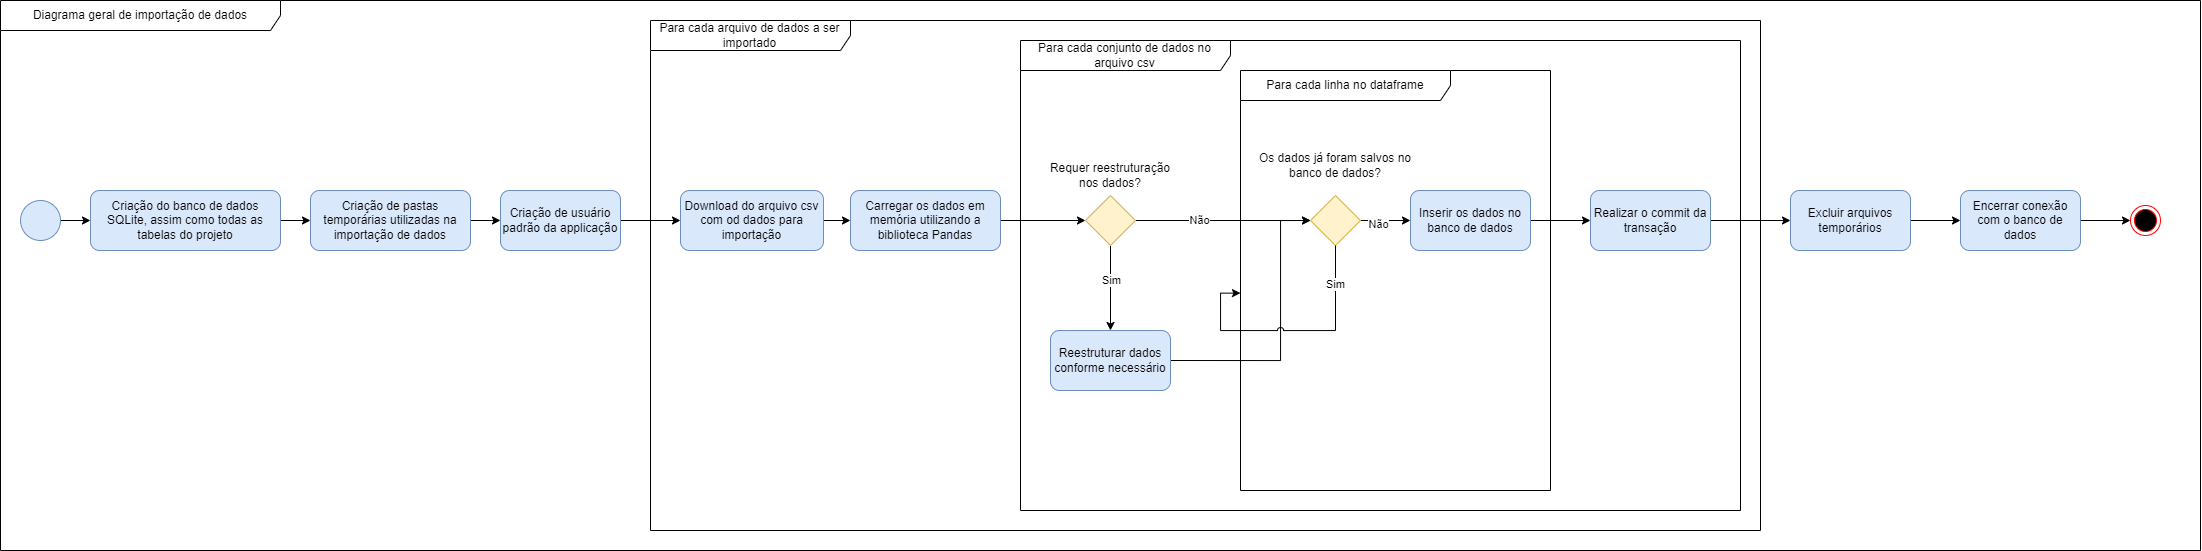

The diagram above was exported from draw.io. Its source (the exported page's mxGraphModel, read from the mxfile embedded in the PNG):
<mxGraphModel dx="1235" dy="1783" grid="1" gridSize="10" guides="1" tooltips="1" connect="1" arrows="1" fold="1" page="1" pageScale="1" pageWidth="827" pageHeight="1169" math="0" shadow="0">
  <root>
    <mxCell id="0" />
    <mxCell id="1" parent="0" />
    <mxCell id="Gb0Qs_LwxQo7n8I7Lbfp-1" value="Diagrama geral de importação de dados" style="shape=umlFrame;whiteSpace=wrap;html=1;pointerEvents=0;width=280;height=30;" vertex="1" parent="1">
      <mxGeometry x="20" y="-20" width="2200" height="550" as="geometry" />
    </mxCell>
    <mxCell id="Gb0Qs_LwxQo7n8I7Lbfp-5" style="edgeStyle=orthogonalEdgeStyle;rounded=0;orthogonalLoop=1;jettySize=auto;html=1;exitX=1;exitY=0.5;exitDx=0;exitDy=0;entryX=0;entryY=0.5;entryDx=0;entryDy=0;" edge="1" parent="1" source="Gb0Qs_LwxQo7n8I7Lbfp-2" target="Gb0Qs_LwxQo7n8I7Lbfp-3">
      <mxGeometry relative="1" as="geometry" />
    </mxCell>
    <mxCell id="Gb0Qs_LwxQo7n8I7Lbfp-2" value="" style="ellipse;whiteSpace=wrap;html=1;aspect=fixed;fillColor=#dae8fc;strokeColor=#6c8ebf;" vertex="1" parent="1">
      <mxGeometry x="40" y="180" width="40" height="40" as="geometry" />
    </mxCell>
    <mxCell id="Gb0Qs_LwxQo7n8I7Lbfp-6" style="edgeStyle=orthogonalEdgeStyle;rounded=0;orthogonalLoop=1;jettySize=auto;html=1;exitX=1;exitY=0.5;exitDx=0;exitDy=0;entryX=0;entryY=0.5;entryDx=0;entryDy=0;" edge="1" parent="1" source="Gb0Qs_LwxQo7n8I7Lbfp-3" target="Gb0Qs_LwxQo7n8I7Lbfp-4">
      <mxGeometry relative="1" as="geometry" />
    </mxCell>
    <mxCell id="Gb0Qs_LwxQo7n8I7Lbfp-3" value="Criação do banco de dados SQLite, assim como todas as tabelas do projeto" style="rounded=1;whiteSpace=wrap;html=1;fillColor=#dae8fc;strokeColor=#6c8ebf;" vertex="1" parent="1">
      <mxGeometry x="110" y="170" width="190" height="60" as="geometry" />
    </mxCell>
    <mxCell id="Gb0Qs_LwxQo7n8I7Lbfp-8" style="edgeStyle=orthogonalEdgeStyle;rounded=0;orthogonalLoop=1;jettySize=auto;html=1;exitX=1;exitY=0.5;exitDx=0;exitDy=0;entryX=0;entryY=0.5;entryDx=0;entryDy=0;" edge="1" parent="1" source="Gb0Qs_LwxQo7n8I7Lbfp-4" target="Gb0Qs_LwxQo7n8I7Lbfp-7">
      <mxGeometry relative="1" as="geometry" />
    </mxCell>
    <mxCell id="Gb0Qs_LwxQo7n8I7Lbfp-4" value="Criação de pastas temporárias utilizadas na importação de dados" style="rounded=1;whiteSpace=wrap;html=1;fillColor=#dae8fc;strokeColor=#6c8ebf;" vertex="1" parent="1">
      <mxGeometry x="330" y="170" width="160" height="60" as="geometry" />
    </mxCell>
    <mxCell id="Gb0Qs_LwxQo7n8I7Lbfp-11" style="edgeStyle=orthogonalEdgeStyle;rounded=0;orthogonalLoop=1;jettySize=auto;html=1;exitX=1;exitY=0.5;exitDx=0;exitDy=0;entryX=0;entryY=0.5;entryDx=0;entryDy=0;" edge="1" parent="1" source="Gb0Qs_LwxQo7n8I7Lbfp-7" target="Gb0Qs_LwxQo7n8I7Lbfp-10">
      <mxGeometry relative="1" as="geometry" />
    </mxCell>
    <mxCell id="Gb0Qs_LwxQo7n8I7Lbfp-7" value="Criação de usuário padrão da applicação" style="rounded=1;whiteSpace=wrap;html=1;fillColor=#dae8fc;strokeColor=#6c8ebf;" vertex="1" parent="1">
      <mxGeometry x="520" y="170" width="120" height="60" as="geometry" />
    </mxCell>
    <mxCell id="Gb0Qs_LwxQo7n8I7Lbfp-9" value="Para cada arquivo de dados a ser importado" style="shape=umlFrame;whiteSpace=wrap;html=1;pointerEvents=0;width=200;height=30;" vertex="1" parent="1">
      <mxGeometry x="670" width="1110" height="510" as="geometry" />
    </mxCell>
    <mxCell id="Gb0Qs_LwxQo7n8I7Lbfp-13" style="edgeStyle=orthogonalEdgeStyle;rounded=0;orthogonalLoop=1;jettySize=auto;html=1;exitX=1;exitY=0.5;exitDx=0;exitDy=0;entryX=0;entryY=0.5;entryDx=0;entryDy=0;" edge="1" parent="1" source="Gb0Qs_LwxQo7n8I7Lbfp-10" target="Gb0Qs_LwxQo7n8I7Lbfp-12">
      <mxGeometry relative="1" as="geometry" />
    </mxCell>
    <mxCell id="Gb0Qs_LwxQo7n8I7Lbfp-10" value="Download do arquivo csv com od dados para importação" style="rounded=1;whiteSpace=wrap;html=1;fillColor=#dae8fc;strokeColor=#6c8ebf;" vertex="1" parent="1">
      <mxGeometry x="700" y="170" width="143" height="60" as="geometry" />
    </mxCell>
    <mxCell id="Gb0Qs_LwxQo7n8I7Lbfp-16" style="edgeStyle=orthogonalEdgeStyle;rounded=0;orthogonalLoop=1;jettySize=auto;html=1;exitX=1;exitY=0.5;exitDx=0;exitDy=0;entryX=0;entryY=0.5;entryDx=0;entryDy=0;" edge="1" parent="1" source="Gb0Qs_LwxQo7n8I7Lbfp-12" target="Gb0Qs_LwxQo7n8I7Lbfp-15">
      <mxGeometry relative="1" as="geometry" />
    </mxCell>
    <mxCell id="Gb0Qs_LwxQo7n8I7Lbfp-12" value="Carregar os dados em memória utilizando a biblioteca Pandas" style="rounded=1;whiteSpace=wrap;html=1;fillColor=#dae8fc;strokeColor=#6c8ebf;" vertex="1" parent="1">
      <mxGeometry x="870" y="170" width="150" height="60" as="geometry" />
    </mxCell>
    <mxCell id="Gb0Qs_LwxQo7n8I7Lbfp-14" value="Para cada conjunto de dados no arquivo csv" style="shape=umlFrame;whiteSpace=wrap;html=1;pointerEvents=0;width=210;height=30;" vertex="1" parent="1">
      <mxGeometry x="1040" y="20" width="720" height="470" as="geometry" />
    </mxCell>
    <mxCell id="Gb0Qs_LwxQo7n8I7Lbfp-23" style="edgeStyle=orthogonalEdgeStyle;rounded=0;orthogonalLoop=1;jettySize=auto;html=1;exitX=1;exitY=0.5;exitDx=0;exitDy=0;entryX=0;entryY=0.5;entryDx=0;entryDy=0;" edge="1" parent="1" source="Gb0Qs_LwxQo7n8I7Lbfp-15" target="Gb0Qs_LwxQo7n8I7Lbfp-22">
      <mxGeometry relative="1" as="geometry" />
    </mxCell>
    <mxCell id="Gb0Qs_LwxQo7n8I7Lbfp-24" value="Não" style="edgeLabel;html=1;align=center;verticalAlign=middle;resizable=0;points=[];" vertex="1" connectable="0" parent="Gb0Qs_LwxQo7n8I7Lbfp-23">
      <mxGeometry x="-0.2807" y="1" relative="1" as="geometry">
        <mxPoint x="1" as="offset" />
      </mxGeometry>
    </mxCell>
    <mxCell id="Gb0Qs_LwxQo7n8I7Lbfp-25" style="edgeStyle=orthogonalEdgeStyle;rounded=0;orthogonalLoop=1;jettySize=auto;html=1;exitX=0.5;exitY=1;exitDx=0;exitDy=0;entryX=0.5;entryY=0;entryDx=0;entryDy=0;" edge="1" parent="1" source="Gb0Qs_LwxQo7n8I7Lbfp-15" target="Gb0Qs_LwxQo7n8I7Lbfp-18">
      <mxGeometry relative="1" as="geometry" />
    </mxCell>
    <mxCell id="Gb0Qs_LwxQo7n8I7Lbfp-26" value="Sim" style="edgeLabel;html=1;align=center;verticalAlign=middle;resizable=0;points=[];" vertex="1" connectable="0" parent="Gb0Qs_LwxQo7n8I7Lbfp-25">
      <mxGeometry x="-0.4187" relative="1" as="geometry">
        <mxPoint y="10" as="offset" />
      </mxGeometry>
    </mxCell>
    <mxCell id="Gb0Qs_LwxQo7n8I7Lbfp-15" value="" style="rhombus;whiteSpace=wrap;html=1;fillColor=#fff2cc;strokeColor=#d6b656;" vertex="1" parent="1">
      <mxGeometry x="1105" y="175" width="50" height="50" as="geometry" />
    </mxCell>
    <mxCell id="Gb0Qs_LwxQo7n8I7Lbfp-17" value="Requer reestruturação nos dados?" style="text;html=1;align=center;verticalAlign=middle;whiteSpace=wrap;rounded=0;" vertex="1" parent="1">
      <mxGeometry x="1065" y="140" width="130" height="30" as="geometry" />
    </mxCell>
    <mxCell id="Gb0Qs_LwxQo7n8I7Lbfp-27" style="edgeStyle=orthogonalEdgeStyle;rounded=0;orthogonalLoop=1;jettySize=auto;html=1;exitX=1;exitY=0.5;exitDx=0;exitDy=0;entryX=0;entryY=0.5;entryDx=0;entryDy=0;" edge="1" parent="1" source="Gb0Qs_LwxQo7n8I7Lbfp-18" target="Gb0Qs_LwxQo7n8I7Lbfp-22">
      <mxGeometry relative="1" as="geometry">
        <Array as="points">
          <mxPoint x="1300" y="340" />
          <mxPoint x="1300" y="200" />
        </Array>
      </mxGeometry>
    </mxCell>
    <mxCell id="Gb0Qs_LwxQo7n8I7Lbfp-18" value="Reestruturar dados conforme necessário" style="rounded=1;whiteSpace=wrap;html=1;fillColor=#dae8fc;strokeColor=#6c8ebf;" vertex="1" parent="1">
      <mxGeometry x="1070" y="310" width="120" height="60" as="geometry" />
    </mxCell>
    <mxCell id="Gb0Qs_LwxQo7n8I7Lbfp-19" value="Para cada linha no dataframe" style="shape=umlFrame;whiteSpace=wrap;html=1;pointerEvents=0;width=210;height=30;" vertex="1" parent="1">
      <mxGeometry x="1260" y="50" width="310" height="420" as="geometry" />
    </mxCell>
    <mxCell id="Gb0Qs_LwxQo7n8I7Lbfp-32" style="edgeStyle=orthogonalEdgeStyle;rounded=0;orthogonalLoop=1;jettySize=auto;html=1;exitX=1;exitY=0.5;exitDx=0;exitDy=0;entryX=0;entryY=0.5;entryDx=0;entryDy=0;" edge="1" parent="1" source="Gb0Qs_LwxQo7n8I7Lbfp-22" target="Gb0Qs_LwxQo7n8I7Lbfp-31">
      <mxGeometry relative="1" as="geometry" />
    </mxCell>
    <mxCell id="Gb0Qs_LwxQo7n8I7Lbfp-35" value="Não" style="edgeLabel;html=1;align=center;verticalAlign=middle;resizable=0;points=[];" vertex="1" connectable="0" parent="Gb0Qs_LwxQo7n8I7Lbfp-32">
      <mxGeometry x="-0.2824" y="-3" relative="1" as="geometry">
        <mxPoint as="offset" />
      </mxGeometry>
    </mxCell>
    <mxCell id="Gb0Qs_LwxQo7n8I7Lbfp-22" value="" style="rhombus;whiteSpace=wrap;html=1;fillColor=#fff2cc;strokeColor=#d6b656;" vertex="1" parent="1">
      <mxGeometry x="1330" y="175" width="50" height="50" as="geometry" />
    </mxCell>
    <mxCell id="Gb0Qs_LwxQo7n8I7Lbfp-28" value="Os dados já foram salvos no banco de dados?" style="text;html=1;align=center;verticalAlign=middle;whiteSpace=wrap;rounded=0;" vertex="1" parent="1">
      <mxGeometry x="1265" y="130" width="180" height="30" as="geometry" />
    </mxCell>
    <mxCell id="Gb0Qs_LwxQo7n8I7Lbfp-29" style="edgeStyle=orthogonalEdgeStyle;rounded=0;orthogonalLoop=1;jettySize=auto;html=1;exitX=0.5;exitY=1;exitDx=0;exitDy=0;entryX=0;entryY=0.53;entryDx=0;entryDy=0;entryPerimeter=0;jumpStyle=arc;" edge="1" parent="1" source="Gb0Qs_LwxQo7n8I7Lbfp-22" target="Gb0Qs_LwxQo7n8I7Lbfp-19">
      <mxGeometry relative="1" as="geometry">
        <Array as="points">
          <mxPoint x="1355" y="310" />
          <mxPoint x="1240" y="310" />
          <mxPoint x="1240" y="273" />
        </Array>
      </mxGeometry>
    </mxCell>
    <mxCell id="Gb0Qs_LwxQo7n8I7Lbfp-30" value="Sim" style="edgeLabel;html=1;align=center;verticalAlign=middle;resizable=0;points=[];" vertex="1" connectable="0" parent="Gb0Qs_LwxQo7n8I7Lbfp-29">
      <mxGeometry x="-0.6983" y="-1" relative="1" as="geometry">
        <mxPoint as="offset" />
      </mxGeometry>
    </mxCell>
    <mxCell id="Gb0Qs_LwxQo7n8I7Lbfp-34" style="edgeStyle=orthogonalEdgeStyle;rounded=0;orthogonalLoop=1;jettySize=auto;html=1;exitX=1;exitY=0.5;exitDx=0;exitDy=0;entryX=0;entryY=0.5;entryDx=0;entryDy=0;" edge="1" parent="1" source="Gb0Qs_LwxQo7n8I7Lbfp-31" target="Gb0Qs_LwxQo7n8I7Lbfp-33">
      <mxGeometry relative="1" as="geometry" />
    </mxCell>
    <mxCell id="Gb0Qs_LwxQo7n8I7Lbfp-31" value="Inserir os dados no banco de dados" style="rounded=1;whiteSpace=wrap;html=1;fillColor=#dae8fc;strokeColor=#6c8ebf;" vertex="1" parent="1">
      <mxGeometry x="1430" y="170" width="120" height="60" as="geometry" />
    </mxCell>
    <mxCell id="Gb0Qs_LwxQo7n8I7Lbfp-37" style="edgeStyle=orthogonalEdgeStyle;rounded=0;orthogonalLoop=1;jettySize=auto;html=1;exitX=1;exitY=0.5;exitDx=0;exitDy=0;entryX=0;entryY=0.5;entryDx=0;entryDy=0;" edge="1" parent="1" source="Gb0Qs_LwxQo7n8I7Lbfp-33" target="Gb0Qs_LwxQo7n8I7Lbfp-36">
      <mxGeometry relative="1" as="geometry" />
    </mxCell>
    <mxCell id="Gb0Qs_LwxQo7n8I7Lbfp-33" value="Realizar o commit da transação" style="rounded=1;whiteSpace=wrap;html=1;fillColor=#dae8fc;strokeColor=#6c8ebf;" vertex="1" parent="1">
      <mxGeometry x="1610" y="170" width="120" height="60" as="geometry" />
    </mxCell>
    <mxCell id="Gb0Qs_LwxQo7n8I7Lbfp-39" style="edgeStyle=orthogonalEdgeStyle;rounded=0;orthogonalLoop=1;jettySize=auto;html=1;exitX=1;exitY=0.5;exitDx=0;exitDy=0;entryX=0;entryY=0.5;entryDx=0;entryDy=0;" edge="1" parent="1" source="Gb0Qs_LwxQo7n8I7Lbfp-36" target="Gb0Qs_LwxQo7n8I7Lbfp-38">
      <mxGeometry relative="1" as="geometry" />
    </mxCell>
    <mxCell id="Gb0Qs_LwxQo7n8I7Lbfp-36" value="Excluir arquivos temporários" style="rounded=1;whiteSpace=wrap;html=1;fillColor=#dae8fc;strokeColor=#6c8ebf;" vertex="1" parent="1">
      <mxGeometry x="1810" y="170" width="120" height="60" as="geometry" />
    </mxCell>
    <mxCell id="Gb0Qs_LwxQo7n8I7Lbfp-41" style="edgeStyle=orthogonalEdgeStyle;rounded=0;orthogonalLoop=1;jettySize=auto;html=1;exitX=1;exitY=0.5;exitDx=0;exitDy=0;entryX=0;entryY=0.5;entryDx=0;entryDy=0;" edge="1" parent="1" source="Gb0Qs_LwxQo7n8I7Lbfp-38" target="Gb0Qs_LwxQo7n8I7Lbfp-40">
      <mxGeometry relative="1" as="geometry" />
    </mxCell>
    <mxCell id="Gb0Qs_LwxQo7n8I7Lbfp-38" value="Encerrar conexão com o banco de dados" style="rounded=1;whiteSpace=wrap;html=1;fillColor=#dae8fc;strokeColor=#6c8ebf;" vertex="1" parent="1">
      <mxGeometry x="1980" y="170" width="120" height="60" as="geometry" />
    </mxCell>
    <mxCell id="Gb0Qs_LwxQo7n8I7Lbfp-40" value="" style="ellipse;html=1;shape=endState;fillColor=#000000;strokeColor=#ff0000;" vertex="1" parent="1">
      <mxGeometry x="2150" y="185" width="30" height="30" as="geometry" />
    </mxCell>
  </root>
</mxGraphModel>